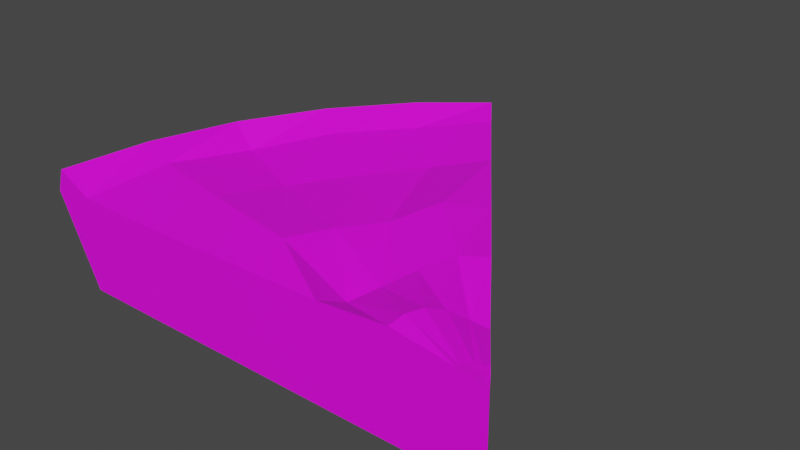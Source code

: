 # Source: ApplePie-BigSlice.blend  (saved by Blender 2.91.10; exported with 4.5.12 LTS)
import bpy
from mathutils import Matrix  # noqa: F401  (used for matrix-valued properties, if any)

bpy.ops.wm.read_factory_settings(use_empty=True)
scene = bpy.context.scene
scene.name = 'Scene'

# ---- collections
col_collection = bpy.data.collections.new('Collection'); scene.collection.children.link(col_collection)

# ---- images (referenced by path relative to the original .blend; pixels are not part of the script)
import os
ASSET_DIR = os.environ.get("B2B_ASSET_DIR", "")  # directory of the original .blend (textures are referenced by path, not embedded)
HERE = os.path.dirname(os.path.abspath(__file__))  # packed textures are extracted next to this script under _unpacked/

def load_image(name, relpath, width, height, colorspace="sRGB"):
    """Load a texture the original file referenced (path relative to the .blend, or extracted next to this script)."""
    p = next((c for c in (os.path.join(HERE, relpath), os.path.join(ASSET_DIR, relpath)) if relpath and os.path.exists(c)), "")
    if p:
        img = bpy.data.images.load(p, check_existing=True)
        img.name = name
    else:  # same state as the original file: an image datablock whose file is absent (Cycles renders it pink)
        img = bpy.data.images.new(name, width, height)
        img.source = "FILE"
        img.filepath = "//" + (relpath or name)
    img.colorspace_settings.name = colorspace
    return img
img_imphenziapalette01_256_gradient_png = load_image('ImphenziaPalette01-256-Gradient.png', 'ImphenziaPalette01-256-Gradient.png', 1024, 1024, 'sRGB')

# ---- materials (node trees are filled in below, after node groups)
mat_lowpolym = bpy.data.materials.new('LowPolyM')
mat_lowpolym.use_transparent_shadow = False

# ---- material node trees
mat_lowpolym.use_nodes = True; mat_lowpolym.node_tree.nodes.clear()
_N = mat_lowpolym.node_tree.nodes; _L = mat_lowpolym.node_tree.links
n0 = _N.new('ShaderNodeOutputMaterial'); n0.name = 'Material Output'; n0.location = (300, 300)
n1 = _N.new('ShaderNodeBsdfPrincipled'); n1.name = 'Principled BSDF'; n1.location = (10, 300)
n1.distribution = 'GGX'
n1.subsurface_method = 'BURLEY'
n1.inputs[3].default_value = 1.45
n1.inputs[27].default_value = (0.0, 0.0, 0.0, 1.0)
n1.inputs[28].default_value = 1.0
n2 = _N.new('ShaderNodeTexImage'); n2.name = 'Image Texture'; n2.location = (-190, -195)
n2.image = img_imphenziapalette01_256_gradient_png
n3 = _N.new('ShaderNodeMapping'); n3.name = 'Mapping'; n3.location = (-490, -166)
n3.width = 240
n4 = _N.new('ShaderNodeTexCoord'); n4.name = 'Texture Coordinate'; n4.location = (-690, -183)
_L.new(n1.outputs[0], n0.inputs[0])
_L.new(n2.outputs[0], n1.inputs[0])
_L.new(n3.outputs[0], n2.inputs[0])
_L.new(n4.outputs[2], n3.inputs[0])
n0.is_active_output = True

# ---- world
world_world = bpy.data.worlds.new('World'); scene.world = world_world
world_world.use_nodes = True; world_world.node_tree.nodes.clear()
_N = world_world.node_tree.nodes; _L = world_world.node_tree.links
n0 = _N.new('ShaderNodeOutputWorld'); n0.name = 'World Output'; n0.location = (300, 300)
n1 = _N.new('ShaderNodeBackground'); n1.name = 'Background'; n1.location = (10, 300)
n1.inputs[0].default_value = (0.05088, 0.05088, 0.05088, 1.0)
_L.new(n1.outputs[0], n0.inputs[0])
n0.is_active_output = True
world_world.color = (0.05088, 0.05088, 0.05088)
world_world.use_sun_shadow = False
world_world.sun_shadow_jitter_overblur = 0.0

# ---- meshes
me_cylinder = bpy.data.meshes.new('Cylinder')
me_cylinder.from_pydata([(-0.2453, 0.04879, 0.0002279), (-0.269, 0.05351, 0.05104), (-0.231, 0.0957, 0.0002279), (-0.2534, 0.105, 0.05104), (-0.2079, 0.1389, 0.0002279), (-0.228, 0.1524, 0.05104), (-0.1768, 0.1768, 0.0002279), (-0.1939, 0.1939, 0.05104), (-0.265, 0.05271, 0.06401), (-0.2496, 0.1034, 0.06401), (-0.2246, 0.1501, 0.06401), (-0.191, 0.191, 0.06401), (-0.2458, 0.04889, 0.05781), (-0.2315, 0.0959, 0.05369), (-0.2084, 0.1392, 0.05629), (-0.1772, 0.1772, 0.05597), (-0.1981, 0.03941, 0.05697), (-0.1866, 0.0773, 0.05211), (-0.168, 0.1122, 0.05122), (-0.1428, 0.1428, 0.05253), (-0.1373, 0.02731, 0.05815), (-0.1294, 0.05358, 0.05584), (-0.1164, 0.07778, 0.05358), (-0.099, 0.099, 0.06212), (-0.08916, 0.01774, 0.04669), (-0.08399, 0.03479, 0.04872), (-0.07559, 0.05051, 0.05348), (-0.06428, 0.06428, 0.05915), (-0.04981, 0.009908, 0.06017), (-0.04692, 0.01944, 0.05967), (-0.04223, 0.02822, 0.05614), (-0.03591, 0.03591, 0.05021), (-0.01648, 0.003279, 0.05315), (-0.01553, 0.006431, 0.05219), (-0.01397, 0.009336, 0.05124), (-0.01188, 0.01188, 0.05052), (-0.25, 0.0004231, 0.0002279), (-0.2742, 0.000444, 0.05104), (-0.2701, 0.0004404, 0.06401), (-0.2506, 0.0004235, 0.05368), (-0.202, 0.0003816, 0.05297), (-0.14, 0.0003281, 0.05417), (-0.09088, 0.0002857, 0.05512), (-0.05076, 0.0002511, 0.05861), (-0.01678, 0.0002218, 0.05387), (-0.001047, 0.0002082, 0.05049), (-0.0005016, 0.0002077, 0.05037), (-0.0003107, 0.0002076, 0.05033), (-0.0002075, 0.0002075, 0.05031), (-0.0001386, 0.0002074, 0.05031), (0.0003731, 0.000207, 0.0002279), (-0.1451, 0.2028, 0.0002279), (-0.1592, 0.2224, 0.05104), (-0.1568, 0.2191, 0.06401), (-0.1455, 0.2033, 0.05993), (-0.1172, 0.1639, 0.05691), (-0.08112, 0.1137, 0.05816), (-0.05257, 0.0739, 0.05812), (-0.02923, 0.04139, 0.04576), (-0.009468, 0.01386, 0.05023), (-0.006523, 0.009762, 0.05024)], [], [(36, 37, 1, 0), (0, 1, 3, 2), (2, 3, 5, 4), (4, 5, 7, 6), (5, 3, 9, 10), (7, 5, 10, 11), (52, 7, 11, 53), (3, 1, 8, 9), (39, 12, 8, 38), (12, 13, 9, 8), (13, 14, 10, 9), (14, 15, 11, 10), (40, 16, 12, 39), (16, 17, 13, 12), (17, 18, 14, 13), (18, 19, 15, 14), (41, 20, 16, 40), (20, 21, 17, 16), (21, 22, 18, 17), (22, 23, 19, 18), (42, 24, 20, 41), (24, 25, 21, 20), (25, 26, 22, 21), (26, 27, 23, 22), (43, 28, 24, 42), (28, 29, 25, 24), (29, 30, 26, 25), (30, 31, 27, 26), (44, 32, 28, 43), (32, 33, 29, 28), (33, 34, 30, 29), (34, 35, 31, 30), (44, 45, 32), (45, 46, 33, 32), (46, 47, 34, 33), (47, 48, 35, 34), (1, 37, 38, 8), (51, 50, 36, 0, 2, 4, 6), (48, 49, 60, 59, 35), (35, 59, 58, 31), (31, 58, 57, 27), (27, 57, 56, 23), (23, 56, 55, 19), (19, 55, 54, 15), (15, 54, 53, 11), (6, 7, 52, 51), (49, 50, 51, 52, 53, 54, 55, 56, 57, 58, 59, 60), (49, 48, 47, 46, 45, 44, 43, 42, 41, 40, 39, 38, 37, 36, 50)])
_uv = me_cylinder.uv_layers.new(name='UVMap')
_uv.uv.foreach_set('vector', [0.8108, 0.597, 0.8109, 0.6003, 0.8145, 0.5999, 0.814, 0.5967, 0.814, 0.5967, 0.8145, 0.5999, 0.8181, 0.5989, 0.8171, 0.5958, 0.8171, 0.5958, 0.8181, 0.5989, 0.8214, 0.5972, 0.82, 0.5943, 0.82, 0.5943, 0.8214, 0.5972, 0.8245, 0.595, 0.8226, 0.5923, 0.8214, 0.5972, 0.8181, 0.5989, 0.8181, 0.5991, 0.8214, 0.5975, 0.8245, 0.595, 0.8214, 0.5972, 0.8214, 0.5975, 0.8244, 0.5952, 0.8266, 0.5926, 0.8245, 0.595, 0.8244, 0.5952, 0.8266, 0.5929, 0.8181, 0.5989, 0.8145, 0.5999, 0.8145, 0.6002, 0.8181, 0.5991, 0.8108, 0.5989, 0.8142, 0.5987, 0.8145, 0.6002, 0.8109, 0.6006, 0.8142, 0.5987, 0.8175, 0.5976, 0.8181, 0.5991, 0.8145, 0.6002, 0.8175, 0.5976, 0.8206, 0.5961, 0.8214, 0.5975, 0.8181, 0.5991, 0.8206, 0.5961, 0.8234, 0.594, 0.8244, 0.5952, 0.8214, 0.5975, 0.8108, 0.5957, 0.8135, 0.5956, 0.8142, 0.5987, 0.8108, 0.5989, 0.8135, 0.5956, 0.8162, 0.5946, 0.8175, 0.5976, 0.8142, 0.5987, 0.8162, 0.5946, 0.8187, 0.5933, 0.8206, 0.5961, 0.8175, 0.5976, 0.8187, 0.5933, 0.8209, 0.5916, 0.8234, 0.594, 0.8206, 0.5961, 0.8107, 0.5916, 0.8126, 0.5915, 0.8135, 0.5956, 0.8108, 0.5957, 0.8126, 0.5915, 0.8145, 0.5909, 0.8162, 0.5946, 0.8135, 0.5956, 0.8145, 0.5909, 0.8163, 0.5899, 0.8187, 0.5933, 0.8162, 0.5946, 0.8163, 0.5899, 0.8179, 0.5889, 0.8209, 0.5916, 0.8187, 0.5933, 0.8106, 0.5883, 0.8119, 0.5879, 0.8126, 0.5915, 0.8107, 0.5916, 0.8119, 0.5879, 0.8131, 0.5876, 0.8145, 0.5909, 0.8126, 0.5915, 0.8131, 0.5876, 0.8143, 0.5871, 0.8163, 0.5899, 0.8145, 0.5909, 0.8143, 0.5871, 0.8153, 0.5864, 0.8179, 0.5889, 0.8163, 0.5899, 0.8106, 0.5855, 0.8113, 0.5855, 0.8119, 0.5879, 0.8106, 0.5883, 0.8113, 0.5855, 0.812, 0.5852, 0.8131, 0.5876, 0.8119, 0.5879, 0.812, 0.5852, 0.8126, 0.5848, 0.8143, 0.5871, 0.8131, 0.5876, 0.8126, 0.5848, 0.8132, 0.5842, 0.8153, 0.5864, 0.8143, 0.5871, 0.8105, 0.5829, 0.8107, 0.5829, 0.8113, 0.5855, 0.8106, 0.5855, 0.8107, 0.5829, 0.811, 0.5828, 0.812, 0.5852, 0.8113, 0.5855, 0.811, 0.5828, 0.8112, 0.5827, 0.8126, 0.5848, 0.812, 0.5852, 0.8112, 0.5827, 0.8114, 0.5825, 0.8132, 0.5842, 0.8126, 0.5848, 0.8105, 0.5829, 0.8105, 0.5817, 0.8107, 0.5829, 0.8105, 0.5817, 0.8105, 0.5817, 0.811, 0.5828, 0.8107, 0.5829, 0.8105, 0.5817, 0.8105, 0.5816, 0.8112, 0.5827, 0.811, 0.5828, 0.8105, 0.5816, 0.8105, 0.5816, 0.8114, 0.5825, 0.8112, 0.5827, 0.8145, 0.5999, 0.8109, 0.6003, 0.8109, 0.6006, 0.8145, 0.6002, 0.8245, 0.5902, 0.8106, 0.5806, 0.8108, 0.597, 0.814, 0.5967, 0.8171, 0.5958, 0.82, 0.5943, 0.8226, 0.5923, 0.8105, 0.5816, 0.8105, 0.5816, 0.8112, 0.5821, 0.8115, 0.5823, 0.8114, 0.5825, 0.8114, 0.5825, 0.8115, 0.5823, 0.8136, 0.5836, 0.8132, 0.5842, 0.8132, 0.5842, 0.8136, 0.5836, 0.816, 0.5855, 0.8153, 0.5864, 0.8153, 0.5864, 0.816, 0.5855, 0.8189, 0.5875, 0.8179, 0.5889, 0.8179, 0.5889, 0.8189, 0.5875, 0.8226, 0.59, 0.8209, 0.5916, 0.8209, 0.5916, 0.8226, 0.59, 0.8254, 0.592, 0.8234, 0.594, 0.8234, 0.594, 0.8254, 0.592, 0.8266, 0.5929, 0.8244, 0.5952, 0.8226, 0.5923, 0.8245, 0.595, 0.8266, 0.5926, 0.8245, 0.5902, 0.8105, 0.5816, 0.8106, 0.5806, 0.8245, 0.5902, 0.8266, 0.5926, 0.8266, 0.5929, 0.8254, 0.592, 0.8226, 0.59, 0.8189, 0.5875, 0.816, 0.5855, 0.8136, 0.5836, 0.8115, 0.5823, 0.8112, 0.5821, 0.8105, 0.5816, 0.8105, 0.5816, 0.8105, 0.5816, 0.8105, 0.5817, 0.8105, 0.5817, 0.8105, 0.5829, 0.8106, 0.5855, 0.8106, 0.5883, 0.8107, 0.5916, 0.8108, 0.5957, 0.8108, 0.5989, 0.8109, 0.6006, 0.8109, 0.6003, 0.8108, 0.597, 0.8106, 0.5806])
me_cylinder.materials.append(mat_lowpolym)
me_cylinder.use_remesh_fix_poles = True
me_cylinder.use_remesh_preserve_attributes = False
me_cylinder.use_mirror_vertex_groups = False
me_cylinder.update()

# ---- objects
ob_cylinder = bpy.data.objects.new('Cylinder', me_cylinder)

# ---- transforms, parenting, visibility, modifiers, constraints
ob_cylinder.location = (0.0, 0.0, 0.0)
ob_cylinder.lineart.crease_threshold = 0.0
_vg = ob_cylinder.vertex_groups.new(name='PieTop')

# ---- collection membership
col_collection.objects.link(ob_cylinder)

# ---- scene / render settings (as saved in the file)
scene.frame_start = 1; scene.frame_end = 250; scene.frame_set(1)
scene.render.engine = 'BLENDER_EEVEE_NEXT'
scene.cycles.use_denoising = False
scene.cycles.samples = 128
scene.cycles.sampling_pattern = 'TABULATED_SOBOL'
scene.cycles.use_adaptive_sampling = False
scene.cycles.use_light_tree = False
scene.view_settings.view_transform = 'Filmic'
bpy.context.view_layer.update()

# ---- added for rendering (the .blend has no active camera and no usable light): camera, sun
cam_auto = bpy.data.cameras.new('AutoCamera')
cam_auto.lens = 50.0
cam_auto.sensor_width = 36.0
cam_auto.clip_end = 1000.0
ob_auto_camera = bpy.data.objects.new('AutoCamera', cam_auto)
scene.collection.objects.link(ob_auto_camera)
ob_auto_camera.location = (0.195199, -0.287228, 0.297819)
ob_auto_camera.rotation_euler = (1.09748, -7.21219e-08, 0.694738)
scene.camera = ob_auto_camera
light_auto_sun = bpy.data.lights.new('AutoSun', 'SUN')
light_auto_sun.energy = 3.0
light_auto_sun.angle = 0.0523599
ob_auto_sun = bpy.data.objects.new('AutoSun', light_auto_sun)
scene.collection.objects.link(ob_auto_sun)
ob_auto_sun.rotation_euler = (0.872665, 0.174533, 0.523599)
bpy.context.view_layer.update()
